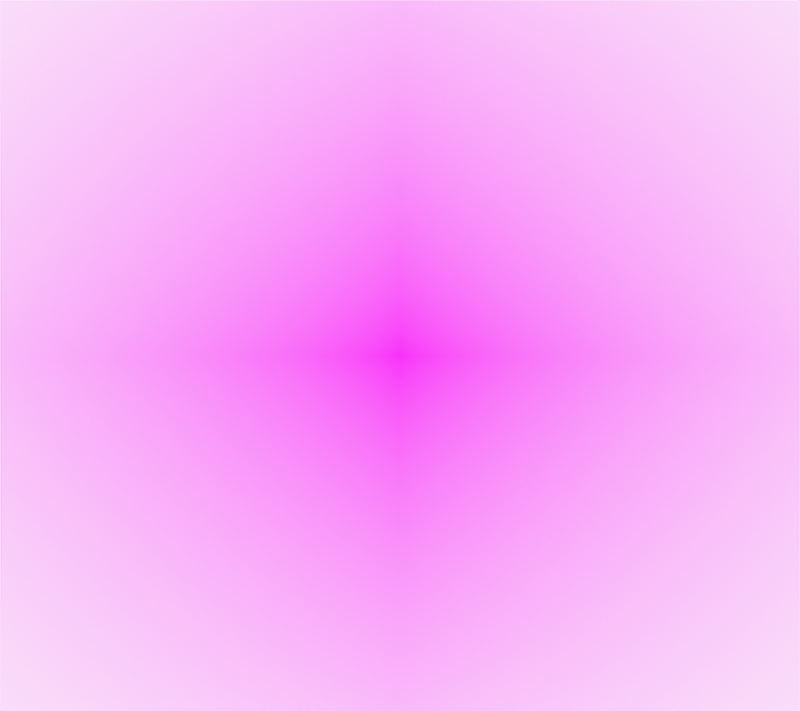 # Source: annotate-image-3.blend  (saved by Blender 2.83.19; exported with 4.5.12 LTS)
import bpy
from mathutils import Matrix  # noqa: F401  (used for matrix-valued properties, if any)

bpy.ops.wm.read_factory_settings(use_empty=True)
scene = bpy.context.scene
scene.name = 'Scene'

# ---- collections
col_collection = bpy.data.collections.new('Collection'); scene.collection.children.link(col_collection)
col_camera = bpy.data.collections.new('Camera'); scene.collection.children.link(col_camera)

# ---- images (referenced by path relative to the original .blend; pixels are not part of the script)
import os
ASSET_DIR = os.environ.get("B2B_ASSET_DIR", "")  # directory of the original .blend (textures are referenced by path, not embedded)
HERE = os.path.dirname(os.path.abspath(__file__))  # packed textures are extracted next to this script under _unpacked/

def load_image(name, relpath, width, height, colorspace="sRGB"):
    """Load a texture the original file referenced (path relative to the .blend, or extracted next to this script)."""
    p = next((c for c in (os.path.join(HERE, relpath), os.path.join(ASSET_DIR, relpath)) if relpath and os.path.exists(c)), "")
    if p:
        img = bpy.data.images.load(p, check_existing=True)
        img.name = name
    else:  # same state as the original file: an image datablock whose file is absent (Cycles renders it pink)
        img = bpy.data.images.new(name, width, height)
        img.source = "FILE"
        img.filepath = "//" + (relpath or name)
    img.colorspace_settings.name = colorspace
    return img
img_rot_cmp_y_crossing_png = load_image('rot-cmp-y-crossing.png', 'rot-cmp-y-crossing.png', 1024, 1024, 'sRGB')

# ---- materials (node trees are filled in below, after node groups)
mat_solid_stroke = bpy.data.materials.new('Solid Stroke')
mat_solid_stroke.use_transparent_shadow = False
mat_squares_stroke = bpy.data.materials.new('Squares Stroke')
mat_squares_stroke.use_transparent_shadow = False
mat_solid_fill = bpy.data.materials.new('Solid Fill')
mat_solid_fill.use_transparent_shadow = False
mat_dots_stroke = bpy.data.materials.new('Dots Stroke')
mat_dots_stroke.use_transparent_shadow = False
mat_rot_cmp_y_crossing = bpy.data.materials.new('rot-cmp-y-crossing')
mat_rot_cmp_y_crossing.surface_render_method = 'BLENDED'
mat_rot_cmp_y_crossing.blend_method = 'BLEND'
mat_rot_cmp_y_crossing.use_transparent_shadow = False

# ---- material node trees
mat_dots_stroke.use_nodes = True; mat_dots_stroke.node_tree.nodes.clear()
_N = mat_dots_stroke.node_tree.nodes; _L = mat_dots_stroke.node_tree.links
n0 = _N.new('ShaderNodeOutputMaterial'); n0.name = 'Material Output'; n0.location = (300, 300)
n1 = _N.new('ShaderNodeBsdfPrincipled'); n1.name = 'Principled BSDF'; n1.location = (10, 300)
n1.distribution = 'GGX'
n1.subsurface_method = 'BURLEY'
n1.inputs[2].default_value = 0.4
n1.inputs[3].default_value = 1.45
n1.inputs[27].default_value = (0.0, 0.0, 0.0, 1.0)
n1.inputs[28].default_value = 1.0
_L.new(n1.outputs[0], n0.inputs[0])
n0.is_active_output = True
mat_rot_cmp_y_crossing.use_nodes = True; mat_rot_cmp_y_crossing.node_tree.nodes.clear()
_N = mat_rot_cmp_y_crossing.node_tree.nodes; _L = mat_rot_cmp_y_crossing.node_tree.links
n0 = _N.new('ShaderNodeOutputMaterial'); n0.name = 'Material Output'; n0.location = (300, 300)
n1 = _N.new('ShaderNodeTexImage'); n1.name = 'Image Texture'; n1.location = (-200, 300)
n1.image = img_rot_cmp_y_crossing_png
n1.extension = 'CLIP'
n2 = _N.new('ShaderNodeBsdfPrincipled'); n2.name = 'Principled BSDF'; n2.location = (0, 300)
n2.distribution = 'GGX'
n2.subsurface_method = 'BURLEY'
n2.inputs[3].default_value = 1.45
n2.inputs[27].default_value = (0.0, 0.0, 0.0, 1.0)
n2.inputs[28].default_value = 1.0
_L.new(n1.outputs[0], n2.inputs[0])
_L.new(n1.outputs[1], n2.inputs[4])
_L.new(n2.outputs[0], n0.inputs[0])
n0.is_active_output = True

# ---- world
world_world = bpy.data.worlds.new('World'); scene.world = world_world
world_world.use_nodes = True; world_world.node_tree.nodes.clear()
_N = world_world.node_tree.nodes; _L = world_world.node_tree.links
n0 = _N.new('ShaderNodeOutputWorld'); n0.name = 'World Output'; n0.location = (300, 300)
n1 = _N.new('ShaderNodeBackground'); n1.name = 'Background'; n1.location = (10, 300)
n1.inputs[0].default_value = (0.9513, 0.9513, 0.9513, 1.0)
_L.new(n1.outputs[0], n0.inputs[0])
n0.is_active_output = True
world_world.color = (0.9513, 0.9513, 0.9513)
world_world.use_sun_shadow = False
world_world.sun_shadow_jitter_overblur = 0.0

# ---- cameras
cam_camera = bpy.data.cameras.new('Camera')
cam_camera.display_size = 2.0

# ---- meshes
me_rot_cmp_y_crossing = bpy.data.meshes.new('rot-cmp-y-crossing')
me_rot_cmp_y_crossing.from_pydata([(-4.32, -3.84, 0.0), (4.32, -3.84, 0.0), (-4.32, 3.84, 0.0), (4.32, 3.84, 0.0)], [], [(0, 1, 3, 2)])
_uv = me_rot_cmp_y_crossing.uv_layers.new(name='UVMap')
_uv.uv.foreach_set('vector', [0.0, 0.0, 1.0, 0.0, 1.0, 1.0, 0.0, 1.0])
me_rot_cmp_y_crossing.materials.append(mat_rot_cmp_y_crossing)
me_rot_cmp_y_crossing.use_remesh_fix_poles = True
me_rot_cmp_y_crossing.use_remesh_preserve_attributes = False
me_rot_cmp_y_crossing.use_mirror_vertex_groups = False
me_rot_cmp_y_crossing.update()

# ---- objects
ob_stroke = bpy.data.objects.new('Stroke', None)
ob_rot_cmp_y_crossing = bpy.data.objects.new('rot-cmp-y-crossing', me_rot_cmp_y_crossing)
ob_camera = bpy.data.objects.new('Camera', cam_camera)

# ---- transforms, parenting, visibility, modifiers, constraints
ob_stroke.location = (0.0, 0.0, 0.0)
ob_stroke.empty_display_size = 0.2
ob_stroke.empty_image_offset = (0.0, 0.0)
ob_stroke.empty_image_side = 'FRONT'
ob_stroke.use_grease_pencil_lights = True
ob_stroke.lineart.crease_threshold = 0.0
_m = ob_stroke.modifiers.new('Build', 'GREASE_PENCIL_BUILD')
_m.show_render = True
_m.length = 60.0
ob_rot_cmp_y_crossing.location = (0.0, -2.293e-14, 5.245e-07)
ob_rot_cmp_y_crossing.rotation_euler = (1.571, -0.0, 0.0)
ob_rot_cmp_y_crossing.lineart.crease_threshold = 0.0
ob_camera.location = (0.0, -12.0, 0.0)
ob_camera.rotation_euler = (1.571, -0.0, -0.0)
ob_camera.empty_image_side = 'FRONT'
ob_camera.lineart.crease_threshold = 0.0

# ---- collection membership
col_collection.objects.link(ob_stroke)
col_collection.objects.link(ob_rot_cmp_y_crossing)
col_camera.objects.link(ob_camera)

# ---- scene / render settings (as saved in the file)
scene.camera = ob_camera
scene.frame_start = 1; scene.frame_end = 70; scene.frame_set(48)
scene.render.engine = 'BLENDER_EEVEE_NEXT'
scene.render.image_settings.file_format = 'FFMPEG'
scene.render.image_settings.color_mode = 'RGB'
scene.render.resolution_x = 540
scene.render.resolution_y = 480
scene.render.fps = 8
scene.cycles.use_denoising = False
scene.cycles.samples = 128
scene.cycles.sampling_pattern = 'TABULATED_SOBOL'
scene.cycles.use_adaptive_sampling = False
scene.cycles.use_light_tree = False
scene.view_settings.view_transform = 'Standard'
bpy.context.view_layer.update()
